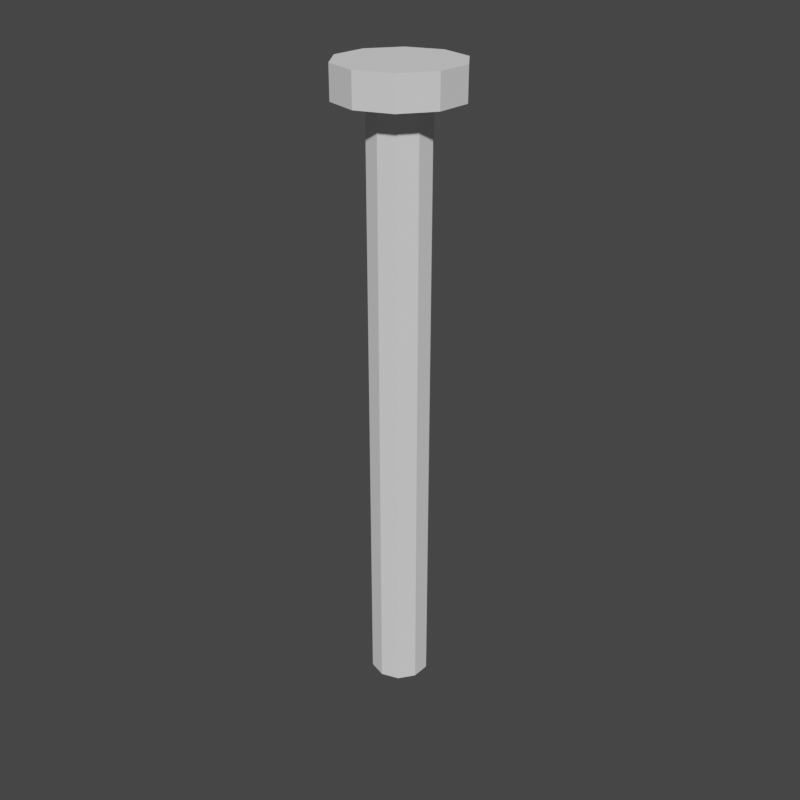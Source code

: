 # Source: nail.blend  (saved by Blender 2.82.7; exported with 4.5.12 LTS)
import bpy
from mathutils import Matrix  # noqa: F401  (used for matrix-valued properties, if any)

bpy.ops.wm.read_factory_settings(use_empty=True)
scene = bpy.context.scene
scene.name = 'Scene'

# ---- collections
col_collection = bpy.data.collections.new('Collection'); scene.collection.children.link(col_collection)

# ---- world
world_world = bpy.data.worlds.new('World'); scene.world = world_world
world_world.use_nodes = True; world_world.node_tree.nodes.clear()
_N = world_world.node_tree.nodes; _L = world_world.node_tree.links
n0 = _N.new('ShaderNodeOutputWorld'); n0.name = 'World Output'; n0.location = (300, 300)
n1 = _N.new('ShaderNodeBackground'); n1.name = 'Background'; n1.location = (10, 300)
n1.inputs[0].default_value = (0.05088, 0.05088, 0.05088, 1.0)
_L.new(n1.outputs[0], n0.inputs[0])
n0.is_active_output = True
world_world.color = (0.05088, 0.05088, 0.05088)
world_world.use_sun_shadow = False
world_world.sun_shadow_jitter_overblur = 0.0

# ---- meshes
me_cylinder_001 = bpy.data.meshes.new('Cylinder.001')
me_cylinder_001.from_pydata([(0.0, 0.01, -0.1), (0.0, 0.01, 0.1), (0.005878, 0.00809, -0.1), (0.005878, 0.00809, 0.1), (0.009511, 0.00309, -0.1), (0.009511, 0.00309, 0.1), (0.009511, -0.00309, -0.1), (0.009511, -0.00309, 0.1), (0.005878, -0.00809, -0.1), (0.005878, -0.00809, 0.1), (-8.742e-10, -0.01, -0.1), (-8.742e-10, -0.01, 0.1), (-0.005878, -0.00809, -0.1), (-0.005878, -0.00809, 0.1), (-0.009511, -0.00309, -0.1), (-0.009511, -0.00309, 0.1), (-0.009511, 0.00309, -0.1), (-0.009511, 0.00309, 0.1), (-0.005878, 0.00809, -0.1), (-0.005878, 0.00809, 0.1), (6.203e-07, 0.02, 0.1), (6.203e-07, 0.02, 0.1105), (0.01176, 0.01618, 0.1), (0.01176, 0.01618, 0.1105), (0.01902, 0.00618, 0.1), (0.01902, 0.00618, 0.1105), (0.01902, -0.00618, 0.1), (0.01902, -0.00618, 0.1105), (0.01176, -0.01618, 0.1), (0.01176, -0.01618, 0.1105), (6.185e-07, -0.02, 0.1), (6.185e-07, -0.02, 0.1105), (-0.01176, -0.01618, 0.1), (-0.01176, -0.01618, 0.1105), (-0.01902, -0.00618, 0.1), (-0.01902, -0.00618, 0.1105), (-0.01902, 0.00618, 0.1), (-0.01902, 0.00618, 0.1105), (-0.01176, 0.01618, 0.1), (-0.01176, 0.01618, 0.1105)], [], [(0, 1, 3, 2), (2, 3, 5, 4), (4, 5, 7, 6), (6, 7, 9, 8), (8, 9, 11, 10), (10, 11, 13, 12), (12, 13, 15, 14), (14, 15, 17, 16), (3, 1, 19, 17, 15, 13, 11, 9, 7, 5), (16, 17, 19, 18), (18, 19, 1, 0), (0, 2, 4, 6, 8, 10, 12, 14, 16, 18), (20, 21, 23, 22), (22, 23, 25, 24), (24, 25, 27, 26), (26, 27, 29, 28), (28, 29, 31, 30), (30, 31, 33, 32), (32, 33, 35, 34), (34, 35, 37, 36), (23, 21, 39, 37, 35, 33, 31, 29, 27, 25), (36, 37, 39, 38), (38, 39, 21, 20), (20, 22, 24, 26, 28, 30, 32, 34, 36, 38)])
_uv = me_cylinder_001.uv_layers.new(name='UVMap')
_uv.uv.foreach_set('vector', [1.0, 0.5, 1.0, 1.0, 0.9, 1.0, 0.9, 0.5, 0.9, 0.5, 0.9, 1.0, 0.8, 1.0, 0.8, 0.5, 0.8, 0.5, 0.8, 1.0, 0.7, 1.0, 0.7, 0.5, 0.7, 0.5, 0.7, 1.0, 0.6, 1.0, 0.6, 0.5, 0.6, 0.5, 0.6, 1.0, 0.5, 1.0, 0.5, 0.5, 0.5, 0.5, 0.5, 1.0, 0.4, 1.0, 0.4, 0.5, 0.4, 0.5, 0.4, 1.0, 0.3, 1.0, 0.3, 0.5, 0.3, 0.5, 0.3, 1.0, 0.2, 1.0, 0.2, 0.5, 0.3911, 0.4442, 0.25, 0.49, 0.1089, 0.4442, 0.02175, 0.3242, 0.02175, 0.1758, 0.1089, 0.05584, 0.25, 0.01, 0.3911, 0.05584, 0.4783, 0.1758, 0.4783, 0.3242, 0.2, 0.5, 0.2, 1.0, 0.1, 1.0, 0.1, 0.5, 0.1, 0.5, 0.1, 1.0, -7.451e-08, 1.0, -7.451e-08, 0.5, 0.75, 0.49, 0.8911, 0.4442, 0.9783, 0.3242, 0.9783, 0.1758, 0.8911, 0.05584, 0.75, 0.01, 0.6089, 0.05584, 0.5217, 0.1758, 0.5217, 0.3242, 0.6089, 0.4442, 1.0, 0.5, 1.0, 1.0, 0.9, 1.0, 0.9, 0.5, 0.9, 0.5, 0.9, 1.0, 0.8, 1.0, 0.8, 0.5, 0.8, 0.5, 0.8, 1.0, 0.7, 1.0, 0.7, 0.5, 0.7, 0.5, 0.7, 1.0, 0.6, 1.0, 0.6, 0.5, 0.6, 0.5, 0.6, 1.0, 0.5, 1.0, 0.5, 0.5, 0.5, 0.5, 0.5, 1.0, 0.4, 1.0, 0.4, 0.5, 0.4, 0.5, 0.4, 1.0, 0.3, 1.0, 0.3, 0.5, 0.3, 0.5, 0.3, 1.0, 0.2, 1.0, 0.2, 0.5, 0.3911, 0.4442, 0.25, 0.49, 0.1089, 0.4442, 0.02175, 0.3242, 0.02175, 0.1758, 0.1089, 0.05584, 0.25, 0.01, 0.3911, 0.05584, 0.4783, 0.1758, 0.4783, 0.3242, 0.2, 0.5, 0.2, 1.0, 0.1, 1.0, 0.1, 0.5, 0.1, 0.5, 0.1, 1.0, -7.451e-08, 1.0, -7.451e-08, 0.5, 0.75, 0.49, 0.8911, 0.4442, 0.9783, 0.3242, 0.9783, 0.1758, 0.8911, 0.05584, 0.75, 0.01, 0.6089, 0.05584, 0.5217, 0.1758, 0.5217, 0.3242, 0.6089, 0.4442])
me_cylinder_001.use_remesh_fix_poles = True
me_cylinder_001.use_remesh_preserve_attributes = False
me_cylinder_001.use_mirror_vertex_groups = False
me_cylinder_001.update()

# ---- objects
ob_nail = bpy.data.objects.new('Nail', me_cylinder_001)

# ---- transforms, parenting, visibility, modifiers, constraints
ob_nail.location = (0.01989, 0.0, 0.1125)
ob_nail.lineart.crease_threshold = 0.0

# ---- collection membership
col_collection.objects.link(ob_nail)

# ---- scene / render settings (as saved in the file)
scene.frame_start = 1; scene.frame_end = 250; scene.frame_set(76)
scene.render.engine = 'CYCLES'
scene.render.resolution_x = 2048
scene.render.resolution_y = 2048
scene.cycles.use_denoising = False
scene.cycles.samples = 128
scene.cycles.sampling_pattern = 'TABULATED_SOBOL'
scene.cycles.use_adaptive_sampling = False
scene.cycles.use_light_tree = False
scene.eevee.use_raytracing = True
scene.view_settings.view_transform = 'Filmic'
bpy.context.view_layer.update()

# ---- added for rendering (the .blend has no active camera and no usable light): camera, sun
cam_auto = bpy.data.cameras.new('AutoCamera')
cam_auto.lens = 50.0
cam_auto.sensor_width = 36.0
cam_auto.clip_end = 1000.0
ob_auto_camera = bpy.data.objects.new('AutoCamera', cam_auto)
scene.collection.objects.link(ob_auto_camera)
ob_auto_camera.location = (0.221225, -0.241597, 0.278823)
ob_auto_camera.rotation_euler = (1.09748, -7.21219e-08, 0.694738)
scene.camera = ob_auto_camera
light_auto_sun = bpy.data.lights.new('AutoSun', 'SUN')
light_auto_sun.energy = 3.0
light_auto_sun.angle = 0.0523599
ob_auto_sun = bpy.data.objects.new('AutoSun', light_auto_sun)
scene.collection.objects.link(ob_auto_sun)
ob_auto_sun.rotation_euler = (0.872665, 0.174533, 0.523599)
bpy.context.view_layer.update()
